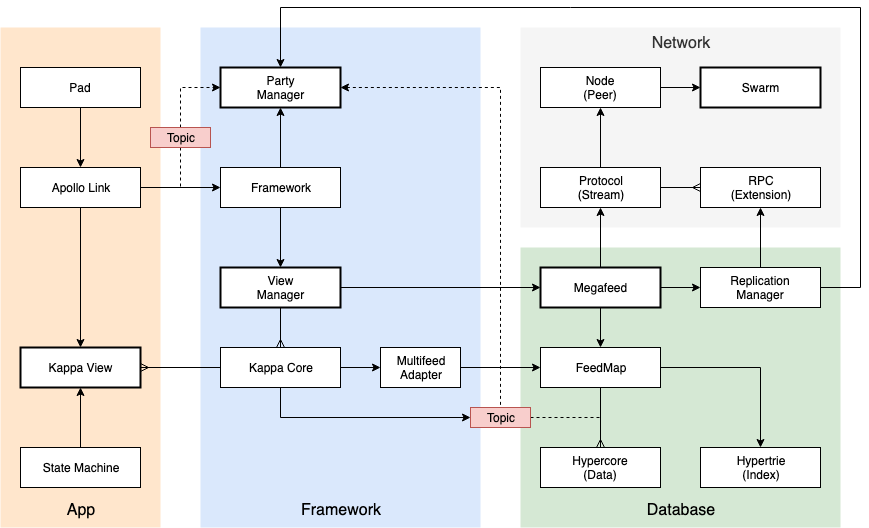

The diagram above was exported from draw.io. Its source (the exported page's mxGraphModel, read from the mxfile embedded in the PNG):
<mxGraphModel dx="918" dy="625" grid="1" gridSize="10" guides="1" tooltips="1" connect="1" arrows="1" fold="1" page="1" pageScale="1" pageWidth="1100" pageHeight="850" math="0" shadow="0">
  <root>
    <mxCell id="0" />
    <mxCell id="1" parent="0" />
    <mxCell id="H-Ed_pjghNwRSP2Bhvtw-5" value="Network" style="rounded=0;whiteSpace=wrap;html=1;fillColor=#f5f5f5;verticalAlign=top;fontSize=16;spacingBottom=6;dashed=1;strokeColor=none;fontColor=#333333;" parent="1" vertex="1">
      <mxGeometry x="620" y="100" width="320" height="200" as="geometry" />
    </mxCell>
    <mxCell id="zX0fAqXgouGeGRmiqHj6-30" value="App" style="rounded=0;whiteSpace=wrap;html=1;fillColor=#ffe6cc;verticalAlign=bottom;fontSize=16;spacingBottom=6;dashed=1;strokeColor=none;" parent="1" vertex="1">
      <mxGeometry x="100" y="100" width="160" height="500" as="geometry" />
    </mxCell>
    <mxCell id="zX0fAqXgouGeGRmiqHj6-37" value="Framework" style="rounded=0;whiteSpace=wrap;html=1;fillColor=#dae8fc;verticalAlign=bottom;fontSize=16;spacingBottom=6;dashed=1;strokeColor=none;" parent="1" vertex="1">
      <mxGeometry x="300" y="100" width="280" height="500" as="geometry" />
    </mxCell>
    <mxCell id="zX0fAqXgouGeGRmiqHj6-35" value="Database" style="rounded=0;whiteSpace=wrap;html=1;fillColor=#d5e8d4;verticalAlign=bottom;fontSize=16;spacingBottom=6;dashed=1;strokeColor=none;" parent="1" vertex="1">
      <mxGeometry x="620" y="320" width="320" height="280" as="geometry" />
    </mxCell>
    <mxCell id="zX0fAqXgouGeGRmiqHj6-8" style="edgeStyle=orthogonalEdgeStyle;rounded=0;orthogonalLoop=1;jettySize=auto;html=1;exitX=1;exitY=0.5;exitDx=0;exitDy=0;" parent="1" source="zX0fAqXgouGeGRmiqHj6-3" target="zX0fAqXgouGeGRmiqHj6-4" edge="1">
      <mxGeometry relative="1" as="geometry" />
    </mxCell>
    <mxCell id="zX0fAqXgouGeGRmiqHj6-32" style="edgeStyle=orthogonalEdgeStyle;rounded=0;orthogonalLoop=1;jettySize=auto;html=1;exitX=0.5;exitY=1;exitDx=0;exitDy=0;entryX=0;entryY=0.5;entryDx=0;entryDy=0;endArrow=classic;endFill=1;fontSize=12;" parent="1" source="zX0fAqXgouGeGRmiqHj6-3" target="zX0fAqXgouGeGRmiqHj6-31" edge="1">
      <mxGeometry relative="1" as="geometry">
        <mxPoint x="600" y="500" as="targetPoint" />
      </mxGeometry>
    </mxCell>
    <mxCell id="zX0fAqXgouGeGRmiqHj6-3" value="Kappa Core" style="rounded=0;whiteSpace=wrap;html=1;" parent="1" vertex="1">
      <mxGeometry x="320" y="420" width="120" height="40" as="geometry" />
    </mxCell>
    <mxCell id="zX0fAqXgouGeGRmiqHj6-9" style="edgeStyle=orthogonalEdgeStyle;rounded=0;orthogonalLoop=1;jettySize=auto;html=1;exitX=1;exitY=0.5;exitDx=0;exitDy=0;" parent="1" source="zX0fAqXgouGeGRmiqHj6-4" target="zX0fAqXgouGeGRmiqHj6-5" edge="1">
      <mxGeometry relative="1" as="geometry" />
    </mxCell>
    <mxCell id="zX0fAqXgouGeGRmiqHj6-4" value="Multifeed&lt;br&gt;Adapter&lt;br&gt;" style="rounded=0;whiteSpace=wrap;html=1;" parent="1" vertex="1">
      <mxGeometry x="480" y="420" width="80" height="40" as="geometry" />
    </mxCell>
    <mxCell id="zX0fAqXgouGeGRmiqHj6-25" style="edgeStyle=orthogonalEdgeStyle;rounded=0;orthogonalLoop=1;jettySize=auto;html=1;exitX=0.5;exitY=1;exitDx=0;exitDy=0;endArrow=ERmany;endFill=0;" parent="1" source="zX0fAqXgouGeGRmiqHj6-5" target="zX0fAqXgouGeGRmiqHj6-24" edge="1">
      <mxGeometry relative="1" as="geometry" />
    </mxCell>
    <mxCell id="zX0fAqXgouGeGRmiqHj6-27" style="edgeStyle=orthogonalEdgeStyle;rounded=0;orthogonalLoop=1;jettySize=auto;html=1;exitX=1;exitY=0.5;exitDx=0;exitDy=0;" parent="1" source="zX0fAqXgouGeGRmiqHj6-5" target="zX0fAqXgouGeGRmiqHj6-26" edge="1">
      <mxGeometry relative="1" as="geometry" />
    </mxCell>
    <mxCell id="zX0fAqXgouGeGRmiqHj6-5" value="FeedMap" style="rounded=0;whiteSpace=wrap;html=1;" parent="1" vertex="1">
      <mxGeometry x="640" y="420" width="120" height="40" as="geometry" />
    </mxCell>
    <mxCell id="zX0fAqXgouGeGRmiqHj6-12" style="edgeStyle=orthogonalEdgeStyle;rounded=0;orthogonalLoop=1;jettySize=auto;html=1;exitX=1;exitY=0.5;exitDx=0;exitDy=0;" parent="1" source="zX0fAqXgouGeGRmiqHj6-7" target="zX0fAqXgouGeGRmiqHj6-10" edge="1">
      <mxGeometry relative="1" as="geometry" />
    </mxCell>
    <mxCell id="zX0fAqXgouGeGRmiqHj6-13" style="edgeStyle=orthogonalEdgeStyle;rounded=0;orthogonalLoop=1;jettySize=auto;html=1;exitX=0.5;exitY=1;exitDx=0;exitDy=0;endArrow=ERmany;endFill=0;" parent="1" source="zX0fAqXgouGeGRmiqHj6-7" target="zX0fAqXgouGeGRmiqHj6-3" edge="1">
      <mxGeometry relative="1" as="geometry" />
    </mxCell>
    <mxCell id="zX0fAqXgouGeGRmiqHj6-7" value="View&lt;br&gt;Manager&lt;br&gt;" style="rounded=0;whiteSpace=wrap;html=1;strokeWidth=2;" parent="1" vertex="1">
      <mxGeometry x="320" y="340" width="120" height="40" as="geometry" />
    </mxCell>
    <mxCell id="zX0fAqXgouGeGRmiqHj6-11" style="edgeStyle=orthogonalEdgeStyle;rounded=0;orthogonalLoop=1;jettySize=auto;html=1;exitX=0.5;exitY=1;exitDx=0;exitDy=0;" parent="1" source="zX0fAqXgouGeGRmiqHj6-10" target="zX0fAqXgouGeGRmiqHj6-5" edge="1">
      <mxGeometry relative="1" as="geometry" />
    </mxCell>
    <mxCell id="zX0fAqXgouGeGRmiqHj6-46" style="edgeStyle=orthogonalEdgeStyle;rounded=0;orthogonalLoop=1;jettySize=auto;html=1;exitX=0.5;exitY=0;exitDx=0;exitDy=0;startArrow=none;startFill=0;endArrow=classic;endFill=1;fontSize=16;" parent="1" source="zX0fAqXgouGeGRmiqHj6-10" target="zX0fAqXgouGeGRmiqHj6-44" edge="1">
      <mxGeometry relative="1" as="geometry" />
    </mxCell>
    <mxCell id="zX0fAqXgouGeGRmiqHj6-51" style="edgeStyle=orthogonalEdgeStyle;rounded=0;orthogonalLoop=1;jettySize=auto;html=1;exitX=1;exitY=0.5;exitDx=0;exitDy=0;startArrow=none;startFill=0;endArrow=classic;endFill=1;fontSize=16;" parent="1" source="zX0fAqXgouGeGRmiqHj6-10" target="zX0fAqXgouGeGRmiqHj6-50" edge="1">
      <mxGeometry relative="1" as="geometry" />
    </mxCell>
    <mxCell id="zX0fAqXgouGeGRmiqHj6-10" value="Megafeed" style="rounded=0;whiteSpace=wrap;html=1;strokeWidth=2;" parent="1" vertex="1">
      <mxGeometry x="640" y="340" width="120" height="40" as="geometry" />
    </mxCell>
    <mxCell id="zX0fAqXgouGeGRmiqHj6-15" style="edgeStyle=orthogonalEdgeStyle;rounded=0;orthogonalLoop=1;jettySize=auto;html=1;exitX=0.5;exitY=1;exitDx=0;exitDy=0;" parent="1" source="zX0fAqXgouGeGRmiqHj6-14" target="zX0fAqXgouGeGRmiqHj6-7" edge="1">
      <mxGeometry relative="1" as="geometry" />
    </mxCell>
    <mxCell id="zX0fAqXgouGeGRmiqHj6-23" style="edgeStyle=orthogonalEdgeStyle;rounded=0;orthogonalLoop=1;jettySize=auto;html=1;exitX=0.5;exitY=0;exitDx=0;exitDy=0;" parent="1" source="zX0fAqXgouGeGRmiqHj6-14" target="zX0fAqXgouGeGRmiqHj6-22" edge="1">
      <mxGeometry relative="1" as="geometry" />
    </mxCell>
    <mxCell id="zX0fAqXgouGeGRmiqHj6-14" value="Framework" style="rounded=0;whiteSpace=wrap;html=1;" parent="1" vertex="1">
      <mxGeometry x="320" y="240" width="120" height="40" as="geometry" />
    </mxCell>
    <mxCell id="zX0fAqXgouGeGRmiqHj6-17" style="edgeStyle=orthogonalEdgeStyle;rounded=0;orthogonalLoop=1;jettySize=auto;html=1;exitX=1;exitY=0.5;exitDx=0;exitDy=0;endArrow=none;endFill=0;startArrow=ERmany;startFill=0;" parent="1" source="zX0fAqXgouGeGRmiqHj6-16" target="zX0fAqXgouGeGRmiqHj6-3" edge="1">
      <mxGeometry relative="1" as="geometry" />
    </mxCell>
    <mxCell id="zX0fAqXgouGeGRmiqHj6-16" value="Kappa View" style="rounded=0;whiteSpace=wrap;html=1;strokeWidth=2;" parent="1" vertex="1">
      <mxGeometry x="120" y="420" width="120" height="40" as="geometry" />
    </mxCell>
    <mxCell id="zX0fAqXgouGeGRmiqHj6-20" style="edgeStyle=orthogonalEdgeStyle;rounded=0;orthogonalLoop=1;jettySize=auto;html=1;exitX=1;exitY=0.5;exitDx=0;exitDy=0;" parent="1" source="zX0fAqXgouGeGRmiqHj6-18" target="zX0fAqXgouGeGRmiqHj6-14" edge="1">
      <mxGeometry relative="1" as="geometry" />
    </mxCell>
    <mxCell id="zX0fAqXgouGeGRmiqHj6-21" style="edgeStyle=orthogonalEdgeStyle;rounded=0;orthogonalLoop=1;jettySize=auto;html=1;exitX=0.5;exitY=1;exitDx=0;exitDy=0;" parent="1" source="zX0fAqXgouGeGRmiqHj6-18" target="zX0fAqXgouGeGRmiqHj6-16" edge="1">
      <mxGeometry relative="1" as="geometry" />
    </mxCell>
    <mxCell id="zX0fAqXgouGeGRmiqHj6-18" value="Apollo Link" style="rounded=0;whiteSpace=wrap;html=1;" parent="1" vertex="1">
      <mxGeometry x="120" y="240" width="120" height="40" as="geometry" />
    </mxCell>
    <mxCell id="zX0fAqXgouGeGRmiqHj6-40" style="edgeStyle=orthogonalEdgeStyle;rounded=0;orthogonalLoop=1;jettySize=auto;html=1;exitX=1;exitY=0.5;exitDx=0;exitDy=0;endArrow=none;endFill=0;fontSize=16;dashed=1;startArrow=classic;startFill=1;" parent="1" source="zX0fAqXgouGeGRmiqHj6-22" target="zX0fAqXgouGeGRmiqHj6-31" edge="1">
      <mxGeometry relative="1" as="geometry" />
    </mxCell>
    <mxCell id="DROLz5xelD8JbTIdavI9-1" style="edgeStyle=orthogonalEdgeStyle;rounded=0;orthogonalLoop=1;jettySize=auto;html=1;exitX=0.5;exitY=0;exitDx=0;exitDy=0;entryX=1;entryY=0.5;entryDx=0;entryDy=0;endArrow=none;endFill=0;startArrow=classic;startFill=1;" parent="1" source="zX0fAqXgouGeGRmiqHj6-22" target="zX0fAqXgouGeGRmiqHj6-50" edge="1">
      <mxGeometry relative="1" as="geometry">
        <Array as="points">
          <mxPoint x="380" y="80" />
          <mxPoint x="960" y="80" />
          <mxPoint x="960" y="360" />
        </Array>
      </mxGeometry>
    </mxCell>
    <mxCell id="zX0fAqXgouGeGRmiqHj6-22" value="Party&lt;br&gt;Manager&lt;br&gt;" style="rounded=0;whiteSpace=wrap;html=1;strokeWidth=2;" parent="1" vertex="1">
      <mxGeometry x="320" y="140" width="120" height="40" as="geometry" />
    </mxCell>
    <mxCell id="zX0fAqXgouGeGRmiqHj6-24" value="Hypercore&lt;br&gt;(Data)&lt;br&gt;" style="rounded=0;whiteSpace=wrap;html=1;" parent="1" vertex="1">
      <mxGeometry x="640" y="520" width="120" height="40" as="geometry" />
    </mxCell>
    <mxCell id="zX0fAqXgouGeGRmiqHj6-26" value="Hypertrie&lt;br&gt;(Index)&lt;br&gt;" style="rounded=0;whiteSpace=wrap;html=1;" parent="1" vertex="1">
      <mxGeometry x="800" y="520" width="120" height="40" as="geometry" />
    </mxCell>
    <mxCell id="zX0fAqXgouGeGRmiqHj6-29" style="edgeStyle=orthogonalEdgeStyle;rounded=0;orthogonalLoop=1;jettySize=auto;html=1;exitX=0.5;exitY=1;exitDx=0;exitDy=0;endArrow=classic;endFill=1;" parent="1" source="zX0fAqXgouGeGRmiqHj6-28" target="zX0fAqXgouGeGRmiqHj6-18" edge="1">
      <mxGeometry relative="1" as="geometry" />
    </mxCell>
    <mxCell id="zX0fAqXgouGeGRmiqHj6-28" value="Pad" style="rounded=0;whiteSpace=wrap;html=1;" parent="1" vertex="1">
      <mxGeometry x="120" y="140" width="120" height="40" as="geometry" />
    </mxCell>
    <mxCell id="zX0fAqXgouGeGRmiqHj6-34" style="edgeStyle=orthogonalEdgeStyle;rounded=0;orthogonalLoop=1;jettySize=auto;html=1;endArrow=none;endFill=0;fontSize=12;dashed=1;exitX=1;exitY=0.5;exitDx=0;exitDy=0;" parent="1" source="zX0fAqXgouGeGRmiqHj6-31" edge="1">
      <mxGeometry relative="1" as="geometry">
        <mxPoint x="700" y="490" as="targetPoint" />
        <mxPoint x="640" y="500" as="sourcePoint" />
      </mxGeometry>
    </mxCell>
    <mxCell id="zX0fAqXgouGeGRmiqHj6-31" value="Topic&lt;br&gt;" style="rounded=0;whiteSpace=wrap;html=1;fillColor=#f8cecc;strokeColor=#b85450;" parent="1" vertex="1">
      <mxGeometry x="570" y="480" width="60" height="20" as="geometry" />
    </mxCell>
    <mxCell id="zX0fAqXgouGeGRmiqHj6-39" style="edgeStyle=orthogonalEdgeStyle;rounded=0;orthogonalLoop=1;jettySize=auto;html=1;exitX=0.5;exitY=0;exitDx=0;exitDy=0;endArrow=classic;endFill=1;fontSize=16;" parent="1" source="zX0fAqXgouGeGRmiqHj6-38" target="zX0fAqXgouGeGRmiqHj6-16" edge="1">
      <mxGeometry relative="1" as="geometry" />
    </mxCell>
    <mxCell id="zX0fAqXgouGeGRmiqHj6-38" value="State Machine" style="rounded=0;whiteSpace=wrap;html=1;" parent="1" vertex="1">
      <mxGeometry x="120" y="520" width="120" height="40" as="geometry" />
    </mxCell>
    <mxCell id="zX0fAqXgouGeGRmiqHj6-42" style="edgeStyle=orthogonalEdgeStyle;rounded=0;orthogonalLoop=1;jettySize=auto;html=1;exitX=0.5;exitY=1;exitDx=0;exitDy=0;dashed=1;startArrow=none;startFill=0;endArrow=none;endFill=0;fontSize=16;" parent="1" source="zX0fAqXgouGeGRmiqHj6-41" edge="1">
      <mxGeometry relative="1" as="geometry">
        <mxPoint x="280" y="260" as="targetPoint" />
      </mxGeometry>
    </mxCell>
    <mxCell id="zX0fAqXgouGeGRmiqHj6-43" style="edgeStyle=orthogonalEdgeStyle;rounded=0;orthogonalLoop=1;jettySize=auto;html=1;exitX=0.5;exitY=0;exitDx=0;exitDy=0;entryX=0;entryY=0.5;entryDx=0;entryDy=0;dashed=1;startArrow=none;startFill=0;endArrow=classic;endFill=1;fontSize=16;" parent="1" source="zX0fAqXgouGeGRmiqHj6-41" target="zX0fAqXgouGeGRmiqHj6-22" edge="1">
      <mxGeometry relative="1" as="geometry" />
    </mxCell>
    <mxCell id="zX0fAqXgouGeGRmiqHj6-41" value="Topic&lt;br&gt;" style="rounded=0;whiteSpace=wrap;html=1;fillColor=#f8cecc;strokeColor=#b85450;" parent="1" vertex="1">
      <mxGeometry x="250" y="200" width="60" height="20" as="geometry" />
    </mxCell>
    <mxCell id="zX0fAqXgouGeGRmiqHj6-49" style="edgeStyle=orthogonalEdgeStyle;rounded=0;orthogonalLoop=1;jettySize=auto;html=1;exitX=1;exitY=0.5;exitDx=0;exitDy=0;startArrow=none;startFill=0;endArrow=ERmany;endFill=0;fontSize=16;" parent="1" source="zX0fAqXgouGeGRmiqHj6-44" target="zX0fAqXgouGeGRmiqHj6-47" edge="1">
      <mxGeometry relative="1" as="geometry" />
    </mxCell>
    <mxCell id="H-Ed_pjghNwRSP2Bhvtw-4" style="edgeStyle=orthogonalEdgeStyle;rounded=0;orthogonalLoop=1;jettySize=auto;html=1;exitX=0.5;exitY=0;exitDx=0;exitDy=0;" parent="1" source="zX0fAqXgouGeGRmiqHj6-44" target="H-Ed_pjghNwRSP2Bhvtw-1" edge="1">
      <mxGeometry relative="1" as="geometry" />
    </mxCell>
    <mxCell id="zX0fAqXgouGeGRmiqHj6-44" value="Protocol&lt;br&gt;(Stream)&lt;br&gt;" style="rounded=0;whiteSpace=wrap;html=1;" parent="1" vertex="1">
      <mxGeometry x="640" y="240" width="120" height="40" as="geometry" />
    </mxCell>
    <mxCell id="zX0fAqXgouGeGRmiqHj6-47" value="RPC&lt;br&gt;(Extension)&lt;br&gt;" style="rounded=0;whiteSpace=wrap;html=1;" parent="1" vertex="1">
      <mxGeometry x="800" y="240" width="120" height="40" as="geometry" />
    </mxCell>
    <mxCell id="zX0fAqXgouGeGRmiqHj6-52" style="edgeStyle=orthogonalEdgeStyle;rounded=0;orthogonalLoop=1;jettySize=auto;html=1;exitX=0.5;exitY=0;exitDx=0;exitDy=0;startArrow=none;startFill=0;endArrow=classic;endFill=1;fontSize=16;" parent="1" source="zX0fAqXgouGeGRmiqHj6-50" target="zX0fAqXgouGeGRmiqHj6-47" edge="1">
      <mxGeometry relative="1" as="geometry" />
    </mxCell>
    <mxCell id="zX0fAqXgouGeGRmiqHj6-50" value="Replication&lt;br&gt;Manager&lt;br&gt;" style="rounded=0;whiteSpace=wrap;html=1;" parent="1" vertex="1">
      <mxGeometry x="800" y="340" width="120" height="40" as="geometry" />
    </mxCell>
    <mxCell id="H-Ed_pjghNwRSP2Bhvtw-3" style="edgeStyle=orthogonalEdgeStyle;rounded=0;orthogonalLoop=1;jettySize=auto;html=1;exitX=1;exitY=0.5;exitDx=0;exitDy=0;" parent="1" source="H-Ed_pjghNwRSP2Bhvtw-1" target="H-Ed_pjghNwRSP2Bhvtw-2" edge="1">
      <mxGeometry relative="1" as="geometry" />
    </mxCell>
    <mxCell id="H-Ed_pjghNwRSP2Bhvtw-1" value="Node&lt;br&gt;(Peer)&lt;br&gt;" style="rounded=0;whiteSpace=wrap;html=1;" parent="1" vertex="1">
      <mxGeometry x="640" y="140" width="120" height="40" as="geometry" />
    </mxCell>
    <mxCell id="H-Ed_pjghNwRSP2Bhvtw-2" value="Swarm" style="rounded=0;whiteSpace=wrap;html=1;strokeWidth=2;" parent="1" vertex="1">
      <mxGeometry x="800" y="140" width="120" height="40" as="geometry" />
    </mxCell>
  </root>
</mxGraphModel>